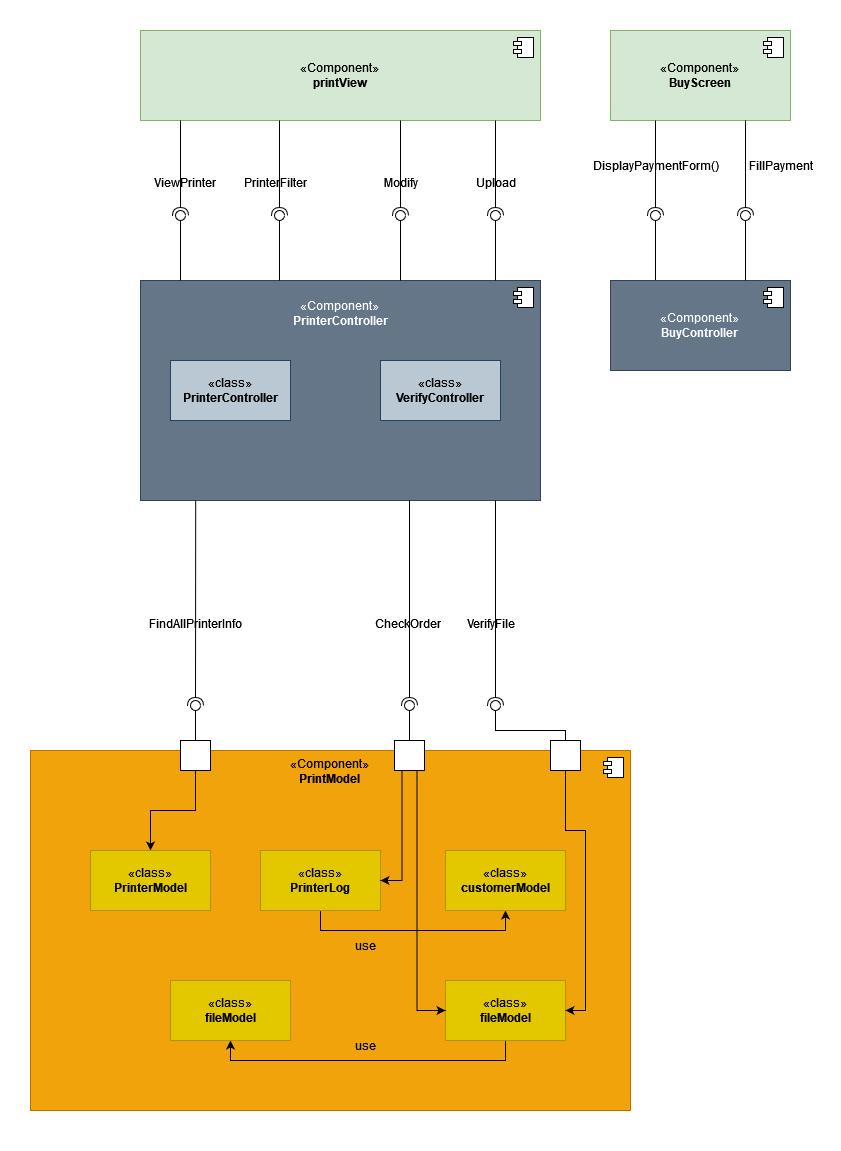

The diagram above was exported from draw.io. Its source (the exported page's mxGraphModel, read from the mxfile embedded in the PNG):
<mxGraphModel dx="1050" dy="577" grid="1" gridSize="10" guides="1" tooltips="1" connect="1" arrows="1" fold="1" page="1" pageScale="1" pageWidth="827" pageHeight="1169" math="0" shadow="0">
  <root>
    <mxCell id="0" />
    <mxCell id="1" parent="0" />
    <mxCell id="sbLCliPeR5kjhSbG0P0d-89" value="" style="rounded=0;whiteSpace=wrap;html=1;strokeColor=#FFFFFF;" parent="1" vertex="1">
      <mxGeometry x="20" y="10" width="840" height="1150" as="geometry" />
    </mxCell>
    <mxCell id="sbLCliPeR5kjhSbG0P0d-21" value="" style="rounded=0;orthogonalLoop=1;jettySize=auto;html=1;endArrow=oval;endFill=0;sketch=0;sourcePerimeterSpacing=0;targetPerimeterSpacing=0;endSize=10;exitX=0.25;exitY=0;exitDx=0;exitDy=0;" parent="1" source="sbLCliPeR5kjhSbG0P0d-15" target="sbLCliPeR5kjhSbG0P0d-22" edge="1">
      <mxGeometry relative="1" as="geometry">
        <mxPoint x="660" y="235" as="sourcePoint" />
      </mxGeometry>
    </mxCell>
    <mxCell id="sbLCliPeR5kjhSbG0P0d-22" value="" style="ellipse;whiteSpace=wrap;html=1;align=center;aspect=fixed;fillColor=none;strokeColor=none;resizable=0;perimeter=centerPerimeter;rotatable=0;allowArrows=0;points=[];outlineConnect=1;" parent="1" vertex="1">
      <mxGeometry x="670" y="220" width="10" height="10" as="geometry" />
    </mxCell>
    <mxCell id="sbLCliPeR5kjhSbG0P0d-1" value="«Component»&lt;br&gt;&lt;b&gt;printView&lt;/b&gt;" style="html=1;dropTarget=0;whiteSpace=wrap;fillColor=#d5e8d4;strokeColor=#82b366;" parent="1" vertex="1">
      <mxGeometry x="160" y="40" width="400" height="90" as="geometry" />
    </mxCell>
    <mxCell id="sbLCliPeR5kjhSbG0P0d-2" value="" style="shape=module;jettyWidth=8;jettyHeight=4;" parent="sbLCliPeR5kjhSbG0P0d-1" vertex="1">
      <mxGeometry x="1" width="20" height="20" relative="1" as="geometry">
        <mxPoint x="-27" y="7" as="offset" />
      </mxGeometry>
    </mxCell>
    <mxCell id="sbLCliPeR5kjhSbG0P0d-3" value="&lt;p align=&quot;center&quot; style=&quot;line-height: 120%;&quot;&gt;«Component»&lt;br&gt;&lt;b&gt;PrinterController&lt;/b&gt;&lt;/p&gt;&lt;div align=&quot;center&quot;&gt;&lt;br&gt;&lt;/div&gt;" style="html=1;dropTarget=0;whiteSpace=wrap;align=center;verticalAlign=top;fillColor=#647687;fontColor=#ffffff;strokeColor=#314354;" parent="1" vertex="1">
      <mxGeometry x="160" y="290" width="400" height="220" as="geometry" />
    </mxCell>
    <mxCell id="sbLCliPeR5kjhSbG0P0d-4" value="" style="shape=module;jettyWidth=8;jettyHeight=4;" parent="sbLCliPeR5kjhSbG0P0d-3" vertex="1">
      <mxGeometry x="1" width="20" height="20" relative="1" as="geometry">
        <mxPoint x="-27" y="7" as="offset" />
      </mxGeometry>
    </mxCell>
    <mxCell id="sbLCliPeR5kjhSbG0P0d-11" value="«class»&lt;br&gt;&lt;b&gt;PrinterController&lt;/b&gt;" style="html=1;whiteSpace=wrap;fillColor=#bac8d3;strokeColor=#23445d;" parent="1" vertex="1">
      <mxGeometry x="190" y="370" width="120" height="60" as="geometry" />
    </mxCell>
    <mxCell id="sbLCliPeR5kjhSbG0P0d-12" value="«class»&lt;br&gt;&lt;b&gt;VerifyController&lt;/b&gt;" style="html=1;whiteSpace=wrap;fillColor=#bac8d3;strokeColor=#23445d;" parent="1" vertex="1">
      <mxGeometry x="400" y="370" width="120" height="60" as="geometry" />
    </mxCell>
    <mxCell id="sbLCliPeR5kjhSbG0P0d-13" value="«Component»&lt;br&gt;&lt;b&gt;BuyScreen&lt;/b&gt;" style="html=1;dropTarget=0;whiteSpace=wrap;fillColor=#d5e8d4;strokeColor=#82b366;" parent="1" vertex="1">
      <mxGeometry x="630" y="40" width="180" height="90" as="geometry" />
    </mxCell>
    <mxCell id="sbLCliPeR5kjhSbG0P0d-14" value="" style="shape=module;jettyWidth=8;jettyHeight=4;" parent="sbLCliPeR5kjhSbG0P0d-13" vertex="1">
      <mxGeometry x="1" width="20" height="20" relative="1" as="geometry">
        <mxPoint x="-27" y="7" as="offset" />
      </mxGeometry>
    </mxCell>
    <mxCell id="sbLCliPeR5kjhSbG0P0d-15" value="«Component»&lt;br&gt;&lt;b&gt;BuyController&lt;/b&gt;" style="html=1;dropTarget=0;whiteSpace=wrap;fillColor=#647687;fontColor=#ffffff;strokeColor=#314354;" parent="1" vertex="1">
      <mxGeometry x="630" y="290" width="180" height="90" as="geometry" />
    </mxCell>
    <mxCell id="sbLCliPeR5kjhSbG0P0d-16" value="" style="shape=module;jettyWidth=8;jettyHeight=4;" parent="sbLCliPeR5kjhSbG0P0d-15" vertex="1">
      <mxGeometry x="1" width="20" height="20" relative="1" as="geometry">
        <mxPoint x="-27" y="7" as="offset" />
      </mxGeometry>
    </mxCell>
    <mxCell id="sbLCliPeR5kjhSbG0P0d-17" value="" style="rounded=0;orthogonalLoop=1;jettySize=auto;html=1;endArrow=halfCircle;endFill=0;endSize=6;strokeWidth=1;sketch=0;exitX=0.75;exitY=1;exitDx=0;exitDy=0;" parent="1" source="sbLCliPeR5kjhSbG0P0d-13" target="sbLCliPeR5kjhSbG0P0d-19" edge="1">
      <mxGeometry relative="1" as="geometry">
        <mxPoint x="780" y="225" as="sourcePoint" />
      </mxGeometry>
    </mxCell>
    <mxCell id="sbLCliPeR5kjhSbG0P0d-18" value="" style="rounded=0;orthogonalLoop=1;jettySize=auto;html=1;endArrow=oval;endFill=0;sketch=0;sourcePerimeterSpacing=0;targetPerimeterSpacing=0;endSize=10;exitX=0.75;exitY=0;exitDx=0;exitDy=0;" parent="1" source="sbLCliPeR5kjhSbG0P0d-15" target="sbLCliPeR5kjhSbG0P0d-19" edge="1">
      <mxGeometry relative="1" as="geometry">
        <mxPoint x="720" y="250" as="sourcePoint" />
      </mxGeometry>
    </mxCell>
    <mxCell id="sbLCliPeR5kjhSbG0P0d-19" value="" style="ellipse;whiteSpace=wrap;html=1;align=center;aspect=fixed;fillColor=none;strokeColor=none;resizable=0;perimeter=centerPerimeter;rotatable=0;allowArrows=0;points=[];outlineConnect=1;" parent="1" vertex="1">
      <mxGeometry x="760" y="220" width="10" height="10" as="geometry" />
    </mxCell>
    <mxCell id="sbLCliPeR5kjhSbG0P0d-20" value="" style="rounded=0;orthogonalLoop=1;jettySize=auto;html=1;endArrow=halfCircle;endFill=0;endSize=6;strokeWidth=1;sketch=0;exitX=0.25;exitY=1;exitDx=0;exitDy=0;" parent="1" source="sbLCliPeR5kjhSbG0P0d-13" target="sbLCliPeR5kjhSbG0P0d-22" edge="1">
      <mxGeometry relative="1" as="geometry">
        <mxPoint x="700" y="220" as="sourcePoint" />
      </mxGeometry>
    </mxCell>
    <mxCell id="sbLCliPeR5kjhSbG0P0d-23" value="DisplayPaymentForm()" style="text;html=1;align=center;verticalAlign=middle;resizable=0;points=[];autosize=1;strokeColor=none;fillColor=none;" parent="1" vertex="1">
      <mxGeometry x="605" y="160" width="140" height="30" as="geometry" />
    </mxCell>
    <mxCell id="sbLCliPeR5kjhSbG0P0d-25" value="FillPayment" style="text;html=1;align=center;verticalAlign=middle;resizable=0;points=[];autosize=1;strokeColor=none;fillColor=none;" parent="1" vertex="1">
      <mxGeometry x="760" y="160" width="80" height="30" as="geometry" />
    </mxCell>
    <mxCell id="sbLCliPeR5kjhSbG0P0d-31" value="" style="ellipse;whiteSpace=wrap;html=1;align=center;aspect=fixed;fillColor=none;strokeColor=none;resizable=0;perimeter=centerPerimeter;rotatable=0;allowArrows=0;points=[];outlineConnect=1;" parent="1" vertex="1">
      <mxGeometry x="210" y="231" width="10" height="10" as="geometry" />
    </mxCell>
    <mxCell id="sbLCliPeR5kjhSbG0P0d-36" value="" style="rounded=0;orthogonalLoop=1;jettySize=auto;html=1;endArrow=halfCircle;endFill=0;endSize=6;strokeWidth=1;sketch=0;exitX=0.25;exitY=1;exitDx=0;exitDy=0;" parent="1" edge="1">
      <mxGeometry relative="1" as="geometry">
        <mxPoint x="299" y="130" as="sourcePoint" />
        <mxPoint x="299" y="225.00000000000006" as="targetPoint" />
      </mxGeometry>
    </mxCell>
    <mxCell id="sbLCliPeR5kjhSbG0P0d-37" value="" style="rounded=0;orthogonalLoop=1;jettySize=auto;html=1;endArrow=oval;endFill=0;sketch=0;sourcePerimeterSpacing=0;targetPerimeterSpacing=0;endSize=10;exitX=0.25;exitY=0;exitDx=0;exitDy=0;" parent="1" edge="1">
      <mxGeometry relative="1" as="geometry">
        <mxPoint x="299" y="290" as="sourcePoint" />
        <mxPoint x="299" y="225.00000000000006" as="targetPoint" />
      </mxGeometry>
    </mxCell>
    <mxCell id="sbLCliPeR5kjhSbG0P0d-38" value="" style="ellipse;whiteSpace=wrap;html=1;align=center;aspect=fixed;fillColor=none;strokeColor=none;resizable=0;perimeter=centerPerimeter;rotatable=0;allowArrows=0;points=[];outlineConnect=1;" parent="1" vertex="1">
      <mxGeometry x="255" y="220" width="10" height="10" as="geometry" />
    </mxCell>
    <mxCell id="sbLCliPeR5kjhSbG0P0d-39" value="" style="ellipse;whiteSpace=wrap;html=1;align=center;aspect=fixed;fillColor=none;strokeColor=none;resizable=0;perimeter=centerPerimeter;rotatable=0;allowArrows=0;points=[];outlineConnect=1;" parent="1" vertex="1">
      <mxGeometry x="150" y="230" width="10" height="10" as="geometry" />
    </mxCell>
    <mxCell id="sbLCliPeR5kjhSbG0P0d-40" value="" style="rounded=0;orthogonalLoop=1;jettySize=auto;html=1;endArrow=halfCircle;endFill=0;endSize=6;strokeWidth=1;sketch=0;exitX=0.25;exitY=1;exitDx=0;exitDy=0;" parent="1" target="sbLCliPeR5kjhSbG0P0d-42" edge="1">
      <mxGeometry relative="1" as="geometry">
        <mxPoint x="200" y="130" as="sourcePoint" />
      </mxGeometry>
    </mxCell>
    <mxCell id="sbLCliPeR5kjhSbG0P0d-41" value="" style="rounded=0;orthogonalLoop=1;jettySize=auto;html=1;endArrow=oval;endFill=0;sketch=0;sourcePerimeterSpacing=0;targetPerimeterSpacing=0;endSize=10;exitX=0.25;exitY=0;exitDx=0;exitDy=0;" parent="1" target="sbLCliPeR5kjhSbG0P0d-42" edge="1">
      <mxGeometry relative="1" as="geometry">
        <mxPoint x="200" y="290" as="sourcePoint" />
      </mxGeometry>
    </mxCell>
    <mxCell id="sbLCliPeR5kjhSbG0P0d-42" value="" style="ellipse;whiteSpace=wrap;html=1;align=center;aspect=fixed;fillColor=none;strokeColor=none;resizable=0;perimeter=centerPerimeter;rotatable=0;allowArrows=0;points=[];outlineConnect=1;" parent="1" vertex="1">
      <mxGeometry x="195" y="220" width="10" height="10" as="geometry" />
    </mxCell>
    <mxCell id="sbLCliPeR5kjhSbG0P0d-43" value="" style="ellipse;whiteSpace=wrap;html=1;align=center;aspect=fixed;fillColor=none;strokeColor=none;resizable=0;perimeter=centerPerimeter;rotatable=0;allowArrows=0;points=[];outlineConnect=1;" parent="1" vertex="1">
      <mxGeometry x="465" y="231" width="10" height="10" as="geometry" />
    </mxCell>
    <mxCell id="sbLCliPeR5kjhSbG0P0d-44" value="" style="rounded=0;orthogonalLoop=1;jettySize=auto;html=1;endArrow=halfCircle;endFill=0;endSize=6;strokeWidth=1;sketch=0;exitX=0.25;exitY=1;exitDx=0;exitDy=0;" parent="1" target="sbLCliPeR5kjhSbG0P0d-46" edge="1">
      <mxGeometry relative="1" as="geometry">
        <mxPoint x="515" y="130" as="sourcePoint" />
      </mxGeometry>
    </mxCell>
    <mxCell id="sbLCliPeR5kjhSbG0P0d-45" value="" style="rounded=0;orthogonalLoop=1;jettySize=auto;html=1;endArrow=oval;endFill=0;sketch=0;sourcePerimeterSpacing=0;targetPerimeterSpacing=0;endSize=10;exitX=0.25;exitY=0;exitDx=0;exitDy=0;" parent="1" target="sbLCliPeR5kjhSbG0P0d-46" edge="1">
      <mxGeometry relative="1" as="geometry">
        <mxPoint x="515" y="290" as="sourcePoint" />
      </mxGeometry>
    </mxCell>
    <mxCell id="sbLCliPeR5kjhSbG0P0d-46" value="" style="ellipse;whiteSpace=wrap;html=1;align=center;aspect=fixed;fillColor=none;strokeColor=none;resizable=0;perimeter=centerPerimeter;rotatable=0;allowArrows=0;points=[];outlineConnect=1;" parent="1" vertex="1">
      <mxGeometry x="510" y="220" width="10" height="10" as="geometry" />
    </mxCell>
    <mxCell id="sbLCliPeR5kjhSbG0P0d-47" value="" style="ellipse;whiteSpace=wrap;html=1;align=center;aspect=fixed;fillColor=none;strokeColor=none;resizable=0;perimeter=centerPerimeter;rotatable=0;allowArrows=0;points=[];outlineConnect=1;" parent="1" vertex="1">
      <mxGeometry x="405" y="230" width="10" height="10" as="geometry" />
    </mxCell>
    <mxCell id="sbLCliPeR5kjhSbG0P0d-48" value="" style="rounded=0;orthogonalLoop=1;jettySize=auto;html=1;endArrow=halfCircle;endFill=0;endSize=6;strokeWidth=1;sketch=0;exitX=0.25;exitY=1;exitDx=0;exitDy=0;" parent="1" target="sbLCliPeR5kjhSbG0P0d-50" edge="1">
      <mxGeometry relative="1" as="geometry">
        <mxPoint x="420" y="130" as="sourcePoint" />
      </mxGeometry>
    </mxCell>
    <mxCell id="sbLCliPeR5kjhSbG0P0d-49" value="" style="rounded=0;orthogonalLoop=1;jettySize=auto;html=1;endArrow=oval;endFill=0;sketch=0;sourcePerimeterSpacing=0;targetPerimeterSpacing=0;endSize=10;exitX=0.25;exitY=0;exitDx=0;exitDy=0;" parent="1" target="sbLCliPeR5kjhSbG0P0d-50" edge="1">
      <mxGeometry relative="1" as="geometry">
        <mxPoint x="420" y="290" as="sourcePoint" />
      </mxGeometry>
    </mxCell>
    <mxCell id="sbLCliPeR5kjhSbG0P0d-50" value="" style="ellipse;whiteSpace=wrap;html=1;align=center;aspect=fixed;fillColor=none;strokeColor=none;resizable=0;perimeter=centerPerimeter;rotatable=0;allowArrows=0;points=[];outlineConnect=1;" parent="1" vertex="1">
      <mxGeometry x="415" y="220" width="10" height="10" as="geometry" />
    </mxCell>
    <mxCell id="sbLCliPeR5kjhSbG0P0d-51" value="ViewPrinter" style="text;html=1;align=center;verticalAlign=middle;resizable=0;points=[];autosize=1;strokeColor=none;fillColor=none;" parent="1" vertex="1">
      <mxGeometry x="164" y="177" width="80" height="30" as="geometry" />
    </mxCell>
    <mxCell id="sbLCliPeR5kjhSbG0P0d-52" value="PrinterFilter" style="text;html=1;align=center;verticalAlign=middle;resizable=0;points=[];autosize=1;strokeColor=none;fillColor=none;" parent="1" vertex="1">
      <mxGeometry x="255" y="177" width="80" height="30" as="geometry" />
    </mxCell>
    <mxCell id="sbLCliPeR5kjhSbG0P0d-53" value="Modify" style="text;html=1;align=center;verticalAlign=middle;resizable=0;points=[];autosize=1;strokeColor=none;fillColor=none;" parent="1" vertex="1">
      <mxGeometry x="390" y="177" width="60" height="30" as="geometry" />
    </mxCell>
    <mxCell id="sbLCliPeR5kjhSbG0P0d-54" value="Upload" style="text;html=1;align=center;verticalAlign=middle;resizable=0;points=[];autosize=1;strokeColor=none;fillColor=none;" parent="1" vertex="1">
      <mxGeometry x="485" y="177" width="60" height="30" as="geometry" />
    </mxCell>
    <mxCell id="sbLCliPeR5kjhSbG0P0d-56" value="«Component»&lt;br&gt;&lt;b&gt;PrintModel&lt;/b&gt;" style="html=1;dropTarget=0;whiteSpace=wrap;verticalAlign=top;fillColor=#f0a30a;fontColor=#000000;strokeColor=#BD7000;" parent="1" vertex="1">
      <mxGeometry x="50" y="760" width="600" height="360" as="geometry" />
    </mxCell>
    <mxCell id="sbLCliPeR5kjhSbG0P0d-57" value="" style="shape=module;jettyWidth=8;jettyHeight=4;" parent="sbLCliPeR5kjhSbG0P0d-56" vertex="1">
      <mxGeometry x="1" width="20" height="20" relative="1" as="geometry">
        <mxPoint x="-27" y="7" as="offset" />
      </mxGeometry>
    </mxCell>
    <mxCell id="sbLCliPeR5kjhSbG0P0d-76" style="edgeStyle=orthogonalEdgeStyle;rounded=0;orthogonalLoop=1;jettySize=auto;html=1;entryX=0.5;entryY=0;entryDx=0;entryDy=0;" parent="1" source="sbLCliPeR5kjhSbG0P0d-58" target="sbLCliPeR5kjhSbG0P0d-75" edge="1">
      <mxGeometry relative="1" as="geometry" />
    </mxCell>
    <mxCell id="sbLCliPeR5kjhSbG0P0d-58" value="" style="html=1;rounded=0;" parent="1" vertex="1">
      <mxGeometry x="200" y="750" width="30" height="30" as="geometry" />
    </mxCell>
    <mxCell id="sbLCliPeR5kjhSbG0P0d-62" value="" style="rounded=0;orthogonalLoop=1;jettySize=auto;html=1;endArrow=halfCircle;endFill=0;endSize=6;strokeWidth=1;sketch=0;exitX=0.138;exitY=1;exitDx=0;exitDy=0;exitPerimeter=0;" parent="1" source="sbLCliPeR5kjhSbG0P0d-3" target="sbLCliPeR5kjhSbG0P0d-64" edge="1">
      <mxGeometry relative="1" as="geometry">
        <mxPoint x="215" y="520" as="sourcePoint" />
      </mxGeometry>
    </mxCell>
    <mxCell id="sbLCliPeR5kjhSbG0P0d-63" value="" style="rounded=0;orthogonalLoop=1;jettySize=auto;html=1;endArrow=oval;endFill=0;sketch=0;sourcePerimeterSpacing=0;targetPerimeterSpacing=0;endSize=10;exitX=0.5;exitY=0;exitDx=0;exitDy=0;" parent="1" source="sbLCliPeR5kjhSbG0P0d-58" target="sbLCliPeR5kjhSbG0P0d-64" edge="1">
      <mxGeometry relative="1" as="geometry">
        <mxPoint x="200" y="645" as="sourcePoint" />
      </mxGeometry>
    </mxCell>
    <mxCell id="sbLCliPeR5kjhSbG0P0d-64" value="" style="ellipse;whiteSpace=wrap;html=1;align=center;aspect=fixed;fillColor=none;strokeColor=none;resizable=0;perimeter=centerPerimeter;rotatable=0;allowArrows=0;points=[];outlineConnect=1;" parent="1" vertex="1">
      <mxGeometry x="210" y="710" width="10" height="10" as="geometry" />
    </mxCell>
    <mxCell id="sbLCliPeR5kjhSbG0P0d-65" value="" style="html=1;rounded=0;" parent="1" vertex="1">
      <mxGeometry x="414" y="750" width="30" height="30" as="geometry" />
    </mxCell>
    <mxCell id="sbLCliPeR5kjhSbG0P0d-66" value="" style="rounded=0;orthogonalLoop=1;jettySize=auto;html=1;endArrow=halfCircle;endFill=0;endSize=6;strokeWidth=1;sketch=0;exitX=0.138;exitY=1;exitDx=0;exitDy=0;exitPerimeter=0;" parent="1" edge="1">
      <mxGeometry relative="1" as="geometry">
        <mxPoint x="429" y="510" as="sourcePoint" />
        <mxPoint x="429" y="715" as="targetPoint" />
      </mxGeometry>
    </mxCell>
    <mxCell id="sbLCliPeR5kjhSbG0P0d-67" value="" style="rounded=0;orthogonalLoop=1;jettySize=auto;html=1;endArrow=oval;endFill=0;sketch=0;sourcePerimeterSpacing=0;targetPerimeterSpacing=0;endSize=10;exitX=0.5;exitY=0;exitDx=0;exitDy=0;" parent="1" source="sbLCliPeR5kjhSbG0P0d-65" edge="1">
      <mxGeometry relative="1" as="geometry">
        <mxPoint x="414" y="645" as="sourcePoint" />
        <mxPoint x="429" y="715" as="targetPoint" />
      </mxGeometry>
    </mxCell>
    <mxCell id="sbLCliPeR5kjhSbG0P0d-68" value="" style="html=1;rounded=0;" parent="1" vertex="1">
      <mxGeometry x="570" y="750" width="30" height="30" as="geometry" />
    </mxCell>
    <mxCell id="sbLCliPeR5kjhSbG0P0d-69" value="" style="rounded=0;orthogonalLoop=1;jettySize=auto;html=1;endArrow=halfCircle;endFill=0;endSize=6;strokeWidth=1;sketch=0;exitX=0.138;exitY=1;exitDx=0;exitDy=0;exitPerimeter=0;" parent="1" edge="1">
      <mxGeometry relative="1" as="geometry">
        <mxPoint x="515" y="510" as="sourcePoint" />
        <mxPoint x="515" y="715" as="targetPoint" />
      </mxGeometry>
    </mxCell>
    <mxCell id="sbLCliPeR5kjhSbG0P0d-70" value="" style="rounded=0;orthogonalLoop=1;jettySize=auto;html=1;endArrow=oval;endFill=0;sketch=0;sourcePerimeterSpacing=0;targetPerimeterSpacing=0;endSize=10;exitX=0.5;exitY=0;exitDx=0;exitDy=0;" parent="1" source="sbLCliPeR5kjhSbG0P0d-68" edge="1">
      <mxGeometry relative="1" as="geometry">
        <mxPoint x="580" y="740" as="sourcePoint" />
        <mxPoint x="515" y="715" as="targetPoint" />
        <Array as="points">
          <mxPoint x="585" y="740" />
          <mxPoint x="515" y="740" />
        </Array>
      </mxGeometry>
    </mxCell>
    <mxCell id="sbLCliPeR5kjhSbG0P0d-72" value="FindAllPrinterInfo" style="text;html=1;align=center;verticalAlign=middle;resizable=0;points=[];autosize=1;strokeColor=none;fillColor=none;" parent="1" vertex="1">
      <mxGeometry x="160" y="618" width="110" height="30" as="geometry" />
    </mxCell>
    <mxCell id="sbLCliPeR5kjhSbG0P0d-73" value="CheckOrder" style="text;html=1;align=center;verticalAlign=middle;resizable=0;points=[];autosize=1;strokeColor=none;fillColor=none;" parent="1" vertex="1">
      <mxGeometry x="382" y="618" width="90" height="30" as="geometry" />
    </mxCell>
    <mxCell id="sbLCliPeR5kjhSbG0P0d-74" value="VerifyFile" style="text;html=1;align=center;verticalAlign=middle;resizable=0;points=[];autosize=1;strokeColor=none;fillColor=none;" parent="1" vertex="1">
      <mxGeometry x="475" y="618" width="70" height="30" as="geometry" />
    </mxCell>
    <mxCell id="sbLCliPeR5kjhSbG0P0d-75" value="«class»&lt;br&gt;&lt;b&gt;PrinterModel&lt;/b&gt;" style="html=1;whiteSpace=wrap;fillColor=#e3c800;fontColor=#000000;strokeColor=#B09500;" parent="1" vertex="1">
      <mxGeometry x="110" y="860" width="120" height="60" as="geometry" />
    </mxCell>
    <mxCell id="sbLCliPeR5kjhSbG0P0d-80" style="edgeStyle=orthogonalEdgeStyle;rounded=0;orthogonalLoop=1;jettySize=auto;html=1;entryX=0.5;entryY=1;entryDx=0;entryDy=0;" parent="1" source="sbLCliPeR5kjhSbG0P0d-77" target="sbLCliPeR5kjhSbG0P0d-79" edge="1">
      <mxGeometry relative="1" as="geometry">
        <Array as="points">
          <mxPoint x="340" y="940" />
          <mxPoint x="525" y="940" />
        </Array>
      </mxGeometry>
    </mxCell>
    <mxCell id="sbLCliPeR5kjhSbG0P0d-77" value="«class»&lt;br&gt;&lt;b&gt;PrinterLog&lt;/b&gt;" style="html=1;whiteSpace=wrap;fillColor=#e3c800;fontColor=#000000;strokeColor=#B09500;" parent="1" vertex="1">
      <mxGeometry x="280" y="860" width="120" height="60" as="geometry" />
    </mxCell>
    <mxCell id="sbLCliPeR5kjhSbG0P0d-78" style="edgeStyle=orthogonalEdgeStyle;rounded=0;orthogonalLoop=1;jettySize=auto;html=1;entryX=1;entryY=0.5;entryDx=0;entryDy=0;exitX=0.25;exitY=1;exitDx=0;exitDy=0;" parent="1" source="sbLCliPeR5kjhSbG0P0d-65" target="sbLCliPeR5kjhSbG0P0d-77" edge="1">
      <mxGeometry relative="1" as="geometry">
        <mxPoint x="465" y="830" as="sourcePoint" />
        <mxPoint x="420" y="910" as="targetPoint" />
      </mxGeometry>
    </mxCell>
    <mxCell id="sbLCliPeR5kjhSbG0P0d-79" value="«class»&lt;br&gt;&lt;b&gt;customerModel&lt;/b&gt;" style="html=1;whiteSpace=wrap;fillColor=#e3c800;fontColor=#000000;strokeColor=#B09500;" parent="1" vertex="1">
      <mxGeometry x="465" y="860" width="120" height="60" as="geometry" />
    </mxCell>
    <mxCell id="sbLCliPeR5kjhSbG0P0d-85" style="edgeStyle=orthogonalEdgeStyle;rounded=0;orthogonalLoop=1;jettySize=auto;html=1;entryX=0.5;entryY=1;entryDx=0;entryDy=0;" parent="1" source="sbLCliPeR5kjhSbG0P0d-81" target="sbLCliPeR5kjhSbG0P0d-84" edge="1">
      <mxGeometry relative="1" as="geometry">
        <Array as="points">
          <mxPoint x="525" y="1070" />
          <mxPoint x="250" y="1070" />
        </Array>
      </mxGeometry>
    </mxCell>
    <mxCell id="sbLCliPeR5kjhSbG0P0d-81" value="«class»&lt;br&gt;&lt;b&gt;fileModel&lt;/b&gt;" style="html=1;whiteSpace=wrap;fillColor=#e3c800;fontColor=#000000;strokeColor=#B09500;" parent="1" vertex="1">
      <mxGeometry x="465" y="990" width="120" height="60" as="geometry" />
    </mxCell>
    <mxCell id="sbLCliPeR5kjhSbG0P0d-82" style="edgeStyle=orthogonalEdgeStyle;rounded=0;orthogonalLoop=1;jettySize=auto;html=1;entryX=0;entryY=0.5;entryDx=0;entryDy=0;exitX=0.75;exitY=1;exitDx=0;exitDy=0;" parent="1" source="sbLCliPeR5kjhSbG0P0d-65" target="sbLCliPeR5kjhSbG0P0d-81" edge="1">
      <mxGeometry relative="1" as="geometry">
        <mxPoint x="432" y="790" as="sourcePoint" />
        <mxPoint x="410" y="900" as="targetPoint" />
      </mxGeometry>
    </mxCell>
    <mxCell id="sbLCliPeR5kjhSbG0P0d-83" style="edgeStyle=orthogonalEdgeStyle;rounded=0;orthogonalLoop=1;jettySize=auto;html=1;entryX=1;entryY=0.5;entryDx=0;entryDy=0;exitX=0.5;exitY=1;exitDx=0;exitDy=0;" parent="1" source="sbLCliPeR5kjhSbG0P0d-68" target="sbLCliPeR5kjhSbG0P0d-81" edge="1">
      <mxGeometry relative="1" as="geometry">
        <mxPoint x="447" y="790" as="sourcePoint" />
        <mxPoint x="475" y="1030" as="targetPoint" />
        <Array as="points">
          <mxPoint x="585" y="840" />
          <mxPoint x="605" y="840" />
          <mxPoint x="605" y="1020" />
        </Array>
      </mxGeometry>
    </mxCell>
    <mxCell id="sbLCliPeR5kjhSbG0P0d-84" value="«class»&lt;br&gt;&lt;b&gt;fileModel&lt;/b&gt;" style="html=1;whiteSpace=wrap;fillColor=#e3c800;fontColor=#000000;strokeColor=#B09500;" parent="1" vertex="1">
      <mxGeometry x="190" y="990" width="120" height="60" as="geometry" />
    </mxCell>
    <mxCell id="sbLCliPeR5kjhSbG0P0d-86" value="use" style="text;html=1;align=center;verticalAlign=middle;resizable=0;points=[];autosize=1;strokeColor=none;fillColor=none;" parent="1" vertex="1">
      <mxGeometry x="365" y="940" width="40" height="30" as="geometry" />
    </mxCell>
    <mxCell id="sbLCliPeR5kjhSbG0P0d-88" value="use" style="text;html=1;align=center;verticalAlign=middle;resizable=0;points=[];autosize=1;strokeColor=none;fillColor=none;" parent="1" vertex="1">
      <mxGeometry x="365" y="1040" width="40" height="30" as="geometry" />
    </mxCell>
  </root>
</mxGraphModel>